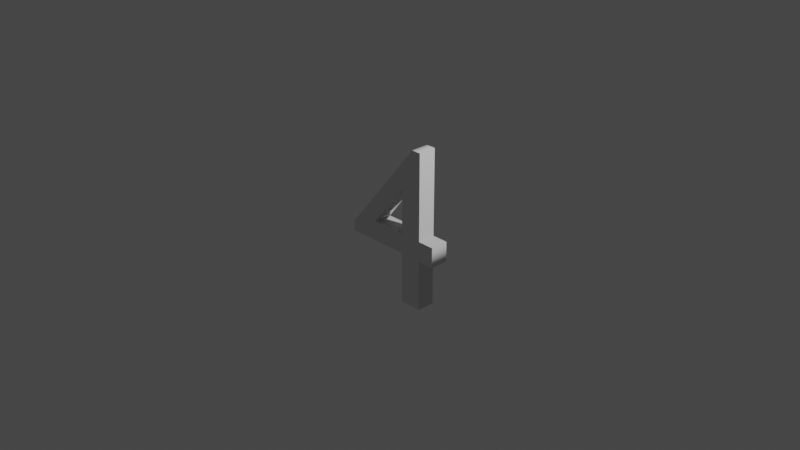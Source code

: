 # Source: n4.blend  (saved by Blender 2.90.8; exported with 4.5.12 LTS)
import bpy
from mathutils import Matrix  # noqa: F401  (used for matrix-valued properties, if any)

bpy.ops.wm.read_factory_settings(use_empty=True)
scene = bpy.context.scene
scene.name = 'Scene'

# ---- collections
col_collection = bpy.data.collections.new('Collection'); scene.collection.children.link(col_collection)

# ---- world
world_world = bpy.data.worlds.new('World'); scene.world = world_world
world_world.use_nodes = True; world_world.node_tree.nodes.clear()
_N = world_world.node_tree.nodes; _L = world_world.node_tree.links
n0 = _N.new('ShaderNodeOutputWorld'); n0.name = 'World Output'; n0.location = (300, 300)
n1 = _N.new('ShaderNodeBackground'); n1.name = 'Background'; n1.location = (10, 300)
n1.inputs[0].default_value = (0.05088, 0.05088, 0.05088, 1.0)
_L.new(n1.outputs[0], n0.inputs[0])
n0.is_active_output = True
world_world.color = (0.05088, 0.05088, 0.05088)
world_world.use_sun_shadow = False
world_world.sun_shadow_jitter_overblur = 0.0

# ---- cameras
cam_camera = bpy.data.cameras.new('Camera')
cam_camera.clip_end = 100.0
cam_camera.ortho_scale = 7.314

# ---- lights
light_light = bpy.data.lights.new('Light', 'POINT')
light_light.transmission_factor = 0.0
light_light.energy = 1000.0
light_light.shadow_soft_size = 0.1
light_light.shadow_maximum_resolution = 0.006
light_light.use_absolute_resolution = True

# ---- curves / text
txt_text = bpy.data.curves.new('Text', 'FONT')
txt_text.dimensions = '2D'
txt_text.body = '4'
txt_text.use_path_clamp = True
txt_text.extrude = 0.1
txt_text.size = 2.5
txt_text.offset_x = -0.6025
txt_text.offset_y = -0.8638

# ---- objects
ob_light = bpy.data.objects.new('Light', light_light)
ob_camera = bpy.data.objects.new('Camera', cam_camera)
ob_n4 = bpy.data.objects.new('n4', txt_text)

# ---- transforms, parenting, visibility, modifiers, constraints
ob_light.location = (4.076, 1.005, 5.904)
ob_light.rotation_euler = (0.6503, 0.05522, 1.866)
ob_light.lock_rotations_4d = False
ob_light.empty_display_type = 'ARROWS'
ob_light.color = (0.0, 0.0, 0.0, 0.0)
ob_light.lineart.crease_threshold = 0.0
ob_camera.location = (7.359, -6.926, 4.958)
ob_camera.rotation_euler = (1.109, 0.0, 0.8149)
ob_camera.lock_rotations_4d = False
ob_camera.empty_display_type = 'ARROWS'
ob_camera.color = (0.0, 0.0, 0.0, 0.0)
ob_camera.display_type = 'WIRE'
ob_camera.lineart.crease_threshold = 0.0
ob_n4.location = (0.0, 0.0, 0.0)
ob_n4.rotation_euler = (1.571, -0.0, 0.0)
ob_n4.lineart.crease_threshold = 0.0

# ---- collection membership
col_collection.objects.link(ob_light)
col_collection.objects.link(ob_camera)
col_collection.objects.link(ob_n4)

# ---- scene / render settings (as saved in the file)
scene.camera = ob_camera
scene.frame_start = 1; scene.frame_end = 250; scene.frame_set(1)
scene.render.engine = 'BLENDER_EEVEE_NEXT'
scene.cycles.use_denoising = False
scene.cycles.samples = 128
scene.cycles.sampling_pattern = 'TABULATED_SOBOL'
scene.cycles.use_adaptive_sampling = False
scene.cycles.use_light_tree = False
scene.view_settings.view_transform = 'Filmic'
bpy.context.view_layer.update()
